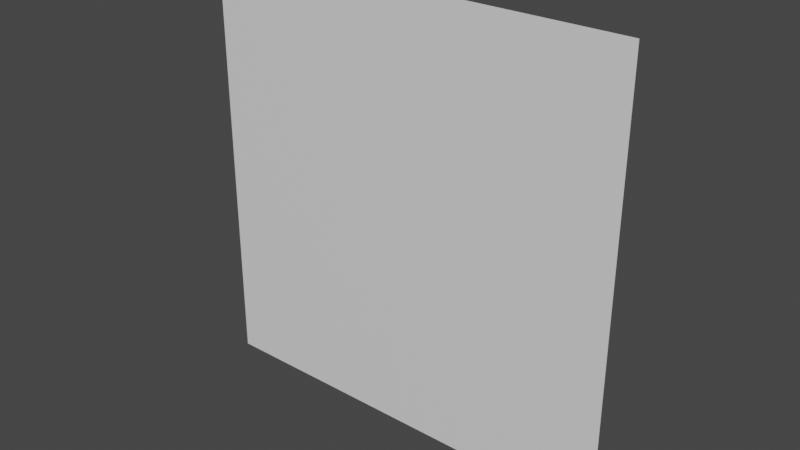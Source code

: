 # Source: firework_shoot_pattern.blend  (saved by Blender 3.1.7; exported with 4.5.12 LTS)
import bpy
from mathutils import Matrix  # noqa: F401  (used for matrix-valued properties, if any)

bpy.ops.wm.read_factory_settings(use_empty=True)
scene = bpy.context.scene
scene.name = 'Scene'

# ---- collections
col_collection = bpy.data.collections.new('Collection'); scene.collection.children.link(col_collection)

# ---- materials (node trees are filled in below, after node groups)
mat_material = bpy.data.materials.new('Material')
mat_material.alpha_threshold = 0.0
mat_material.use_transparent_shadow = False
mat_material.line_color = (0.0, 0.0, 0.0, 1.0)

# ---- material node trees
mat_material.use_nodes = True; mat_material.node_tree.nodes.clear()
_N = mat_material.node_tree.nodes; _L = mat_material.node_tree.links
n0 = _N.new('ShaderNodeOutputMaterial'); n0.name = 'Material Output'; n0.location = (300, 300)
n1 = _N.new('ShaderNodeBsdfPrincipled'); n1.name = 'Principled BSDF'; n1.location = (10, 300)
n1.distribution = 'GGX'
n1.subsurface_method = 'RANDOM_WALK_SKIN'
n1.inputs[2].default_value = 0.4
n1.inputs[3].default_value = 1.45
n1.inputs[27].default_value = (0.0, 0.0, 0.0, 1.0)
n1.inputs[28].default_value = 1.0
_L.new(n1.outputs[0], n0.inputs[0])
n0.is_active_output = True

# ---- world
world_world = bpy.data.worlds.new('World'); scene.world = world_world
world_world.use_nodes = True; world_world.node_tree.nodes.clear()
_N = world_world.node_tree.nodes; _L = world_world.node_tree.links
n0 = _N.new('ShaderNodeOutputWorld'); n0.name = 'World Output'; n0.location = (300, 300)
n1 = _N.new('ShaderNodeBackground'); n1.name = 'Background'; n1.location = (10, 300)
n1.inputs[0].default_value = (0.05088, 0.05088, 0.05088, 1.0)
_L.new(n1.outputs[0], n0.inputs[0])
n0.is_active_output = True
world_world.color = (0.05088, 0.05088, 0.05088)
world_world.use_sun_shadow = False
world_world.sun_shadow_jitter_overblur = 0.0

# ---- meshes
me_cube = bpy.data.meshes.new('Cube')
me_cube.from_pydata([(1.0, -1.0, 1.0), (0.6, -1.0, 1.0), (0.2, -1.0, 1.0), (-0.2, -1.0, 1.0), (1.0, -1.0, 0.6), (-0.6, -1.0, 1.0), (0.6, -1.0, 0.6), (-1.0, -1.0, 1.0), (0.2, -1.0, 0.6), (-0.2, -1.0, 0.6), (1.0, -1.0, 0.2), (-0.6, -1.0, 0.6), (0.6, -1.0, 0.2), (-1.0, -1.0, 0.6), (0.2, -1.0, 0.2), (-0.2, -1.0, 0.2), (1.0, -1.0, -0.2), (-0.6, -1.0, 0.2), (0.6, -1.0, -0.2), (-1.0, -1.0, 0.2), (0.2, -1.0, -0.2), (-0.2, -1.0, -0.2), (1.0, -1.0, -0.6), (-0.6, -1.0, -0.2), (0.6, -1.0, -0.6), (-1.0, -1.0, -0.2), (0.2, -1.0, -0.6), (-0.2, -1.0, -0.6), (1.0, -1.0, -1.0), (-0.6, -1.0, -0.6), (0.6, -1.0, -1.0), (-1.0, -1.0, -0.6), (0.2, -1.0, -1.0), (-0.2, -1.0, -1.0), (-0.6, -1.0, -1.0), (-1.0, -1.0, -1.0)], [], [(11, 5, 7, 13), (34, 29, 31, 35), (29, 23, 25, 31), (23, 17, 19, 25), (17, 11, 13, 19), (28, 22, 24, 30), (30, 24, 26, 32), (32, 26, 27, 33), (33, 27, 29, 34), (22, 16, 18, 24), (24, 18, 20, 26), (26, 20, 21, 27), (27, 21, 23, 29), (16, 10, 12, 18), (18, 12, 14, 20), (20, 14, 15, 21), (21, 15, 17, 23), (10, 4, 6, 12), (12, 6, 8, 14), (14, 8, 9, 15), (15, 9, 11, 17), (4, 0, 1, 6), (6, 1, 2, 8), (8, 2, 3, 9), (9, 3, 5, 11)])
_uv = me_cube.uv_layers.new(name='UVMap')
_uv.uv.foreach_set('vector', [0.575, 0.95, 0.625, 0.95, 0.625, 1.0, 0.575, 1.0, 0.375, 0.95, 0.425, 0.95, 0.425, 1.0, 0.375, 1.0, 0.425, 0.95, 0.475, 0.95, 0.475, 1.0, 0.425, 1.0, 0.475, 0.95, 0.525, 0.95, 0.525, 1.0, 0.475, 1.0, 0.525, 0.95, 0.575, 0.95, 0.575, 1.0, 0.525, 1.0, 0.375, 0.75, 0.425, 0.75, 0.425, 0.8, 0.375, 0.8, 0.375, 0.8, 0.425, 0.8, 0.425, 0.85, 0.375, 0.85, 0.375, 0.85, 0.425, 0.85, 0.425, 0.9, 0.375, 0.9, 0.375, 0.9, 0.425, 0.9, 0.425, 0.95, 0.375, 0.95, 0.425, 0.75, 0.475, 0.75, 0.475, 0.8, 0.425, 0.8, 0.425, 0.8, 0.475, 0.8, 0.475, 0.85, 0.425, 0.85, 0.425, 0.85, 0.475, 0.85, 0.475, 0.9, 0.425, 0.9, 0.425, 0.9, 0.475, 0.9, 0.475, 0.95, 0.425, 0.95, 0.475, 0.75, 0.525, 0.75, 0.525, 0.8, 0.475, 0.8, 0.475, 0.8, 0.525, 0.8, 0.525, 0.85, 0.475, 0.85, 0.475, 0.85, 0.525, 0.85, 0.525, 0.9, 0.475, 0.9, 0.475, 0.9, 0.525, 0.9, 0.525, 0.95, 0.475, 0.95, 0.525, 0.75, 0.575, 0.75, 0.575, 0.8, 0.525, 0.8, 0.525, 0.8, 0.575, 0.8, 0.575, 0.85, 0.525, 0.85, 0.525, 0.85, 0.575, 0.85, 0.575, 0.9, 0.525, 0.9, 0.525, 0.9, 0.575, 0.9, 0.575, 0.95, 0.525, 0.95, 0.575, 0.75, 0.625, 0.75, 0.625, 0.8, 0.575, 0.8, 0.575, 0.8, 0.625, 0.8, 0.625, 0.85, 0.575, 0.85, 0.575, 0.85, 0.625, 0.85, 0.625, 0.9, 0.575, 0.9, 0.575, 0.9, 0.625, 0.9, 0.625, 0.95, 0.575, 0.95])
me_cube.materials.append(mat_material)
me_cube.use_remesh_preserve_volume = False
me_cube.use_remesh_preserve_attributes = False
me_cube.use_mirror_vertex_groups = False
me_cube.update()

# ---- objects
ob_cube = bpy.data.objects.new('Cube', me_cube)

# ---- transforms, parenting, visibility, modifiers, constraints
ob_cube.location = (0.1418, -1.994e-07, 1.484)
ob_cube.scale = (1.261, 1.261, 1.261)
ob_cube.lock_rotations_4d = False
ob_cube.empty_display_type = 'ARROWS'
ob_cube.lineart.crease_threshold = 0.0

# ---- collection membership
col_collection.objects.link(ob_cube)

# ---- scene / render settings (as saved in the file)
scene.frame_start = 1; scene.frame_end = 250; scene.frame_set(1)
scene.render.engine = 'BLENDER_EEVEE_NEXT'
scene.cycles.sampling_pattern = 'TABULATED_SOBOL'
scene.cycles.use_light_tree = False
scene.view_settings.view_transform = 'Filmic'
bpy.context.view_layer.update()

# ---- added for rendering (the .blend has no active camera and no usable light): camera, sun
cam_auto = bpy.data.cameras.new('AutoCamera')
cam_auto.lens = 50.0
cam_auto.sensor_width = 36.0
cam_auto.clip_end = 1000.0
ob_auto_camera = bpy.data.objects.new('AutoCamera', cam_auto)
scene.collection.objects.link(ob_auto_camera)
ob_auto_camera.location = (3.4407, -5.21935, 4.12291)
ob_auto_camera.rotation_euler = (1.09748, -7.21219e-08, 0.694738)
scene.camera = ob_auto_camera
light_auto_sun = bpy.data.lights.new('AutoSun', 'SUN')
light_auto_sun.energy = 3.0
light_auto_sun.angle = 0.0523599
ob_auto_sun = bpy.data.objects.new('AutoSun', light_auto_sun)
scene.collection.objects.link(ob_auto_sun)
ob_auto_sun.rotation_euler = (0.872665, 0.174533, 0.523599)
bpy.context.view_layer.update()
